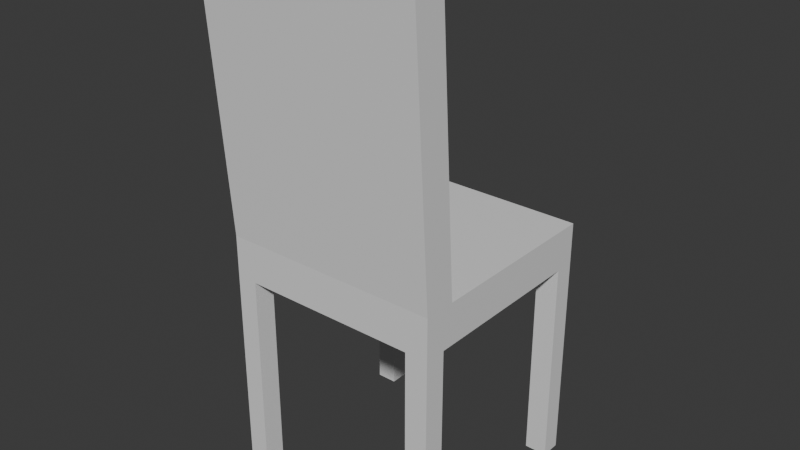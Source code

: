 # Source: chair.blend  (saved by Blender 5.1.30; exported with 4.5.12 LTS)
import bpy
from mathutils import Matrix  # noqa: F401  (used for matrix-valued properties, if any)

bpy.ops.wm.read_factory_settings(use_empty=True)
scene = bpy.context.scene
scene.name = 'Scene'

# ---- collections
col_collection = bpy.data.collections.new('Collection'); scene.collection.children.link(col_collection)

# ---- materials (node trees are filled in below, after node groups)
mat_chair = bpy.data.materials.new('Chair')
mat_chair.alpha_threshold = 0.0
mat_chair.use_backface_culling_lightprobe_volume = False
mat_chair.roughness = 0.5
mat_chair.line_color = (0.0, 0.0, 0.0, 1.0)

# ---- material node trees
mat_chair.use_nodes = True; mat_chair.node_tree.nodes.clear()
_N = mat_chair.node_tree.nodes; _L = mat_chair.node_tree.links
n0 = _N.new('ShaderNodeOutputMaterial'); n0.name = 'Material Output'; n0.location = (200, 100)
n1 = _N.new('ShaderNodeBsdfPrincipled'); n1.name = 'Principled BSDF'; n1.location = (-200, 100)
_L.new(n1.outputs[0], n0.inputs[0])
n0.is_active_output = True

# ---- world
world_world = bpy.data.worlds.new('World'); scene.world = world_world
world_world.use_nodes = True; world_world.node_tree.nodes.clear()
_N = world_world.node_tree.nodes; _L = world_world.node_tree.links
n0 = _N.new('ShaderNodeOutputWorld'); n0.name = 'World Output'; n0.location = (200, 100)
n1 = _N.new('ShaderNodeBackground'); n1.name = 'Background'; n1.location = (-200, 100)
n1.inputs[0].default_value = (0.05088, 0.05088, 0.05088, 1.0)
_L.new(n1.outputs[0], n0.inputs[0])
n0.is_active_output = True
world_world.color = (0.05088, 0.05088, 0.05088)
world_world.sun_shadow_jitter_overblur = 0.0

# ---- meshes
me_cube_001 = bpy.data.meshes.new('Cube.001')
me_cube_001.from_pydata([(-0.2662, -0.2986, 0.5164), (-0.2662, -0.2216, 0.6164), (-0.2662, 0.2216, 0.5164), (-0.2662, 0.2216, 0.6164), (0.2662, 0.2216, 0.5164), (0.2662, -0.2216, 0.6164), (0.2662, 0.2216, 0.5164), (0.2662, 0.2216, 0.6164), (-0.2662, -0.2986, 0.5164), (-0.2662, -0.2986, 0.6164), (0.2662, -0.2986, 0.6164), (0.2662, -0.2986, 0.5164), (0.2662, -0.267, 1.273), (-0.2662, -0.267, 1.273), (0.2662, -0.344, 1.273), (-0.2662, -0.344, 1.273), (-0.2662, 0.2216, 0.5164), (-0.2157, 0.2216, 0.5164), (0.2662, 0.2216, 0.5164), (0.2112, -0.2986, 0.5164), (0.2662, -0.2986, 0.5164), (-0.2662, -0.2986, 0.5164), (0.2662, -0.2461, 0.5164), (-0.2662, -0.2461, 0.5164), (0.2662, 0.1726, 0.5164), (-0.2662, 0.1726, 0.5164), (-0.2157, 0.1726, 0.5164), (-0.2157, 0.2216, 0.5164), (-0.2157, -0.2986, 0.5164), (-0.2157, -0.2461, 0.5164), (0.2112, -0.2461, 0.5164), (0.2112, 0.1726, 0.5164), (0.2112, 0.2216, 0.5164), (0.2112, -0.2986, 0.5164), (-0.2662, -0.2461, 1.156e-05), (-0.2662, -0.2986, 1.156e-05), (-0.2157, 0.2216, 1.156e-05), (-0.2662, 0.2216, 1.156e-05), (0.2662, 0.2216, 1.156e-05), (0.2662, 0.2216, 1.156e-05), (-0.2662, 0.2216, 1.156e-05), (0.2112, -0.2986, 1.156e-05), (0.2662, -0.2986, 1.156e-05), (0.2662, 0.1726, 1.156e-05), (0.2662, 0.2216, 1.156e-05), (-0.2662, -0.2986, 1.156e-05), (-0.2662, -0.2986, 1.156e-05), (0.2662, -0.2986, 1.156e-05), (0.2662, -0.2461, 1.156e-05), (-0.2157, -0.2461, 1.156e-05), (-0.2662, 0.1726, 1.156e-05), (-0.2157, 0.1726, 1.156e-05), (-0.2157, -0.2986, 1.156e-05), (0.2112, -0.2461, 1.156e-05), (0.2112, 0.1726, 1.156e-05), (0.2112, 0.2216, 1.156e-05)], [], [(6, 7, 5, 10, 11, 20, 22, 24, 4, 18), (2, 3, 7, 6, 32, 17, 27), (10, 5, 12, 14), (7, 3, 1, 5), (11, 10, 9, 8, 28, 19, 33), (12, 13, 15, 14), (9, 10, 14, 15), (5, 1, 13, 12), (1, 9, 15, 13), (1, 3, 2, 16, 25, 23, 0, 21, 8, 9), (17, 32, 31, 26, 27), (26, 25, 50, 51), (25, 26, 29, 23), (28, 29, 30, 33, 19), (6, 18, 38, 39), (29, 26, 31, 30), (30, 31, 24, 22), (31, 32, 55, 54), (25, 16, 40, 50), (20, 11, 42, 47), (30, 22, 48, 53), (0, 23, 34, 35), (21, 0, 35, 45), (24, 31, 54, 43), (16, 2, 37, 40), (4, 24, 43, 44), (22, 20, 47, 48), (32, 6, 39, 55), (28, 8, 46, 52), (8, 21, 45, 46), (2, 27, 36, 37), (23, 29, 49, 34), (29, 28, 52, 49), (33, 30, 53, 41), (11, 33, 41, 42), (18, 4, 44, 38), (27, 26, 51, 36)])
_uv = me_cube_001.uv_layers.new(name='UVMap')
_uv.uv.foreach_set('vector', [0.4954, 0.2602, 0.4504, 0.277, 0.3762, 0.07766, 0.3633, 0.04303, 0.4083, 0.02625, 0.4083, 0.02629, 0.4171, 0.0499, 0.4872, 0.2382, 0.4954, 0.2602, 0.4954, 0.2602, 0.2277, 0.4111, 0.211, 0.3661, 0.4504, 0.277, 0.4672, 0.3219, 0.4424, 0.3312, 0.2504, 0.4026, 0.2504, 0.4026, 0.5, 0.0001019, 0.537, 0.001381, 0.5471, 0.2945, 0.5319, 0.3173, 0.4504, 0.277, 0.211, 0.3661, 0.1368, 0.1668, 0.3762, 0.07766, 0.3254, 0.4142, 0.3484, 0.4753, 0.02311, 0.5978, 0.0001019, 0.5367, 0.03094, 0.5251, 0.2917, 0.4269, 0.2917, 0.4269, 0.5471, 0.2945, 0.774, 0.2865, 0.7903, 0.3051, 0.5319, 0.3173, 0.02311, 0.5978, 0.3484, 0.4753, 0.4998, 0.8774, 0.1746, 0.9999, 0.537, 0.001381, 0.7722, 0.0001019, 0.774, 0.2865, 0.5471, 0.2945, 0.7722, 0.0001019, 0.8074, 0.004264, 0.7903, 0.3051, 0.774, 0.2865, 0.1368, 0.1668, 0.211, 0.3661, 0.166, 0.3829, 0.166, 0.3828, 0.1578, 0.3608, 0.0877, 0.1725, 0.07889, 0.1489, 0.0789, 0.1489, 0.07891, 0.1489, 0.1239, 0.1322, 0.2504, 0.4026, 0.2789, 0.3922, 0.2801, 0.3954, 0.2516, 0.4059, 0.2504, 0.4026, 0.4995, 0.621, 0.4388, 0.621, 0.4388, 0.0001577, 0.4995, 0.0001578, 0.2483, 0.4072, 0.2516, 0.4059, 0.2619, 0.4338, 0.2586, 0.4351, 0.2632, 0.4373, 0.2619, 0.4338, 0.2904, 0.4234, 0.2917, 0.4269, 0.2917, 0.4269, 0.5599, 0.6203, 0.5593, 0.6203, 0.5593, 0.0001577, 0.5599, 0.000158, 0.2619, 0.4338, 0.2516, 0.4059, 0.2801, 0.3954, 0.2904, 0.4234, 0.2904, 0.4234, 0.2801, 0.3954, 0.2838, 0.3941, 0.2941, 0.422, 0.6848, 0.6203, 0.626, 0.6203, 0.626, 0.000158, 0.6848, 0.000158, 0.4388, 0.621, 0.38, 0.621, 0.38, 0.0001577, 0.4388, 0.0001577, 0.1301, 0.6211, 0.1295, 0.6211, 0.1295, 0.0001574, 0.1301, 0.0001577, 0.2594, 0.6211, 0.1932, 0.6211, 0.1932, 0.0001577, 0.2594, 0.0001577, 0.8749, 0.6203, 0.8119, 0.6203, 0.8119, 0.0001575, 0.8749, 0.0001575, 0.8755, 0.6203, 0.8749, 0.6203, 0.8749, 0.0001575, 0.8755, 0.0001578, 0.7509, 0.6203, 0.6848, 0.6203, 0.6848, 0.000158, 0.7509, 0.000158, 0.38, 0.621, 0.3793, 0.621, 0.3793, 0.0001574, 0.38, 0.0001577, 0.5586, 0.6203, 0.4998, 0.6203, 0.4998, 0.0001574, 0.5586, 0.0001574, 0.1932, 0.6211, 0.1301, 0.6211, 0.1301, 0.0001577, 0.1932, 0.0001577, 0.626, 0.6203, 0.5599, 0.6203, 0.5599, 0.000158, 0.626, 0.000158, 0.9368, 0.6203, 0.8762, 0.6203, 0.8762, 0.0001581, 0.9368, 0.0001581, 0.8762, 0.6203, 0.8755, 0.6203, 0.8755, 0.0001578, 0.8762, 0.0001581, 0.3793, 0.621, 0.3186, 0.621, 0.3186, 0.0001574, 0.3793, 0.0001574, 0.8119, 0.6203, 0.7512, 0.6203, 0.7512, 0.0001575, 0.8119, 0.0001575, 0.9998, 0.6203, 0.9368, 0.6203, 0.9368, 0.0001581, 0.9998, 0.0001581, 0.06329, 0.6211, 0.0001574, 0.6211, 0.0001574, 0.0001574, 0.06329, 0.0001574, 0.1295, 0.6211, 0.06329, 0.6211, 0.06329, 0.0001574, 0.1295, 0.0001574, 0.5593, 0.6203, 0.5586, 0.6203, 0.5586, 0.0001574, 0.5593, 0.0001577, 0.3186, 0.621, 0.2598, 0.621, 0.2598, 0.0001574, 0.3186, 0.0001574])
me_cube_001.materials.append(mat_chair)
me_cube_001.update()

# ---- objects
ob_chair = bpy.data.objects.new('Chair', me_cube_001)

# ---- transforms, parenting, visibility, modifiers, constraints
ob_chair.location = (0.0, 0.0, 0.0)

# ---- collection membership
col_collection.objects.link(ob_chair)

# ---- scene / render settings (as saved in the file)
scene.frame_start = 1; scene.frame_end = 250; scene.frame_set(1)
scene.render.engine = 'BLENDER_EEVEE_NEXT'
scene.render.bake_bias = 0.0
scene.render.bake_samples = 0
scene.cycles.sampling_pattern = 'TABULATED_SOBOL'
scene.eevee.use_volume_custom_range = False
bpy.context.view_layer.update()

# ---- added for rendering (the .blend has no active camera and no usable light): camera, sun
cam_auto = bpy.data.cameras.new('AutoCamera')
cam_auto.lens = 50.0
cam_auto.sensor_width = 36.0
cam_auto.clip_end = 1000.0
ob_auto_camera = bpy.data.objects.new('AutoCamera', cam_auto)
scene.collection.objects.link(ob_auto_camera)
ob_auto_camera.location = (1.37987, -1.71703, 1.74046)
ob_auto_camera.rotation_euler = (1.09748, -7.21219e-08, 0.694738)
scene.camera = ob_auto_camera
light_auto_sun = bpy.data.lights.new('AutoSun', 'SUN')
light_auto_sun.energy = 3.0
light_auto_sun.angle = 0.0523599
ob_auto_sun = bpy.data.objects.new('AutoSun', light_auto_sun)
scene.collection.objects.link(ob_auto_sun)
ob_auto_sun.rotation_euler = (0.872665, 0.174533, 0.523599)
bpy.context.view_layer.update()
